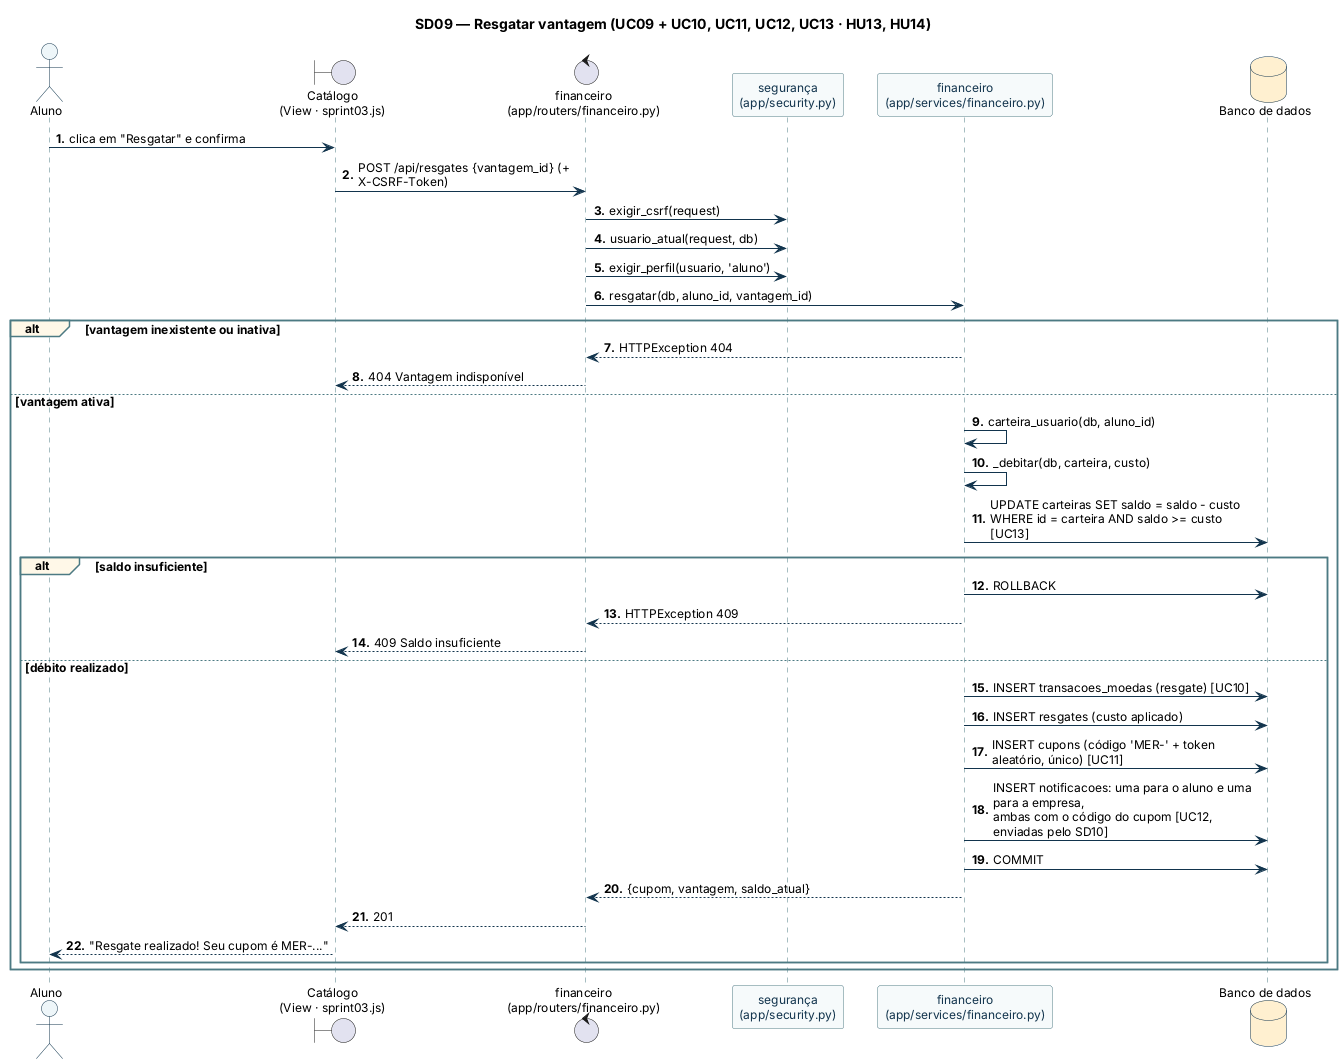

The diagram above was rendered by PlantUML. Its source (embedded in the PNG):
@startuml sd09_resgatar_vantagem
!include _estilo.iuml
title SD09 — Resgatar vantagem (UC09 + UC10, UC11, UC12, UC13 · HU13, HU14)

actor Aluno
boundary "Catálogo\n(View · sprint03.js)" as UI
control "financeiro\n(app/routers/financeiro.py)" as CF
participant "segurança\n(app/security.py)" as SEG
participant "financeiro\n(app/services/financeiro.py)" as SF
database "Banco de dados" as BD

Aluno -> UI : clica em "Resgatar" e confirma
UI -> CF : POST /api/resgates {vantagem_id} (+ X-CSRF-Token)
CF -> SEG : exigir_csrf(request)
CF -> SEG : usuario_atual(request, db)
CF -> SEG : exigir_perfil(usuario, 'aluno')
CF -> SF : resgatar(db, aluno_id, vantagem_id)
alt vantagem inexistente ou inativa
  SF --> CF : HTTPException 404
  CF --> UI : 404 Vantagem indisponível
else vantagem ativa
  SF -> SF : carteira_usuario(db, aluno_id)
  SF -> SF : _debitar(db, carteira, custo)
  SF -> BD : UPDATE carteiras SET saldo = saldo - custo\nWHERE id = carteira AND saldo >= custo [UC13]
  alt saldo insuficiente
    SF -> BD : ROLLBACK
    SF --> CF : HTTPException 409
    CF --> UI : 409 Saldo insuficiente
  else débito realizado
    SF -> BD : INSERT transacoes_moedas (resgate) [UC10]
    SF -> BD : INSERT resgates (custo aplicado)
    SF -> BD : INSERT cupons (código 'MER-' + token aleatório, único) [UC11]
    SF -> BD : INSERT notificacoes: uma para o aluno e uma para a empresa,\nambas com o código do cupom [UC12, enviadas pelo SD10]
    SF -> BD : COMMIT
    SF --> CF : {cupom, vantagem, saldo_atual}
    CF --> UI : 201
    UI --> Aluno : "Resgate realizado! Seu cupom é MER-..."
  end
end
@enduml